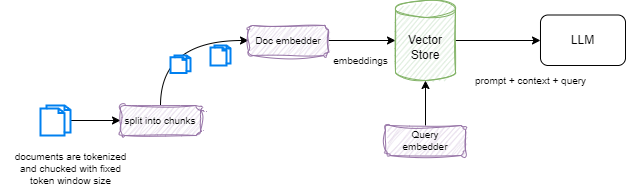

The diagram above was exported from draw.io. Its source (the exported page's mxGraphModel, read from the mxfile embedded in the PNG):
<mxGraphModel dx="633" dy="255" grid="1" gridSize="10" guides="1" tooltips="1" connect="1" arrows="1" fold="1" page="1" pageScale="1" pageWidth="850" pageHeight="1100" math="0" shadow="0">
  <root>
    <mxCell id="0" />
    <mxCell id="1" parent="0" />
    <mxCell id="17" style="edgeStyle=orthogonalEdgeStyle;html=1;entryX=0;entryY=0.5;entryDx=0;entryDy=0;fontSize=10;curved=1;" edge="1" parent="1" source="15" target="16">
      <mxGeometry relative="1" as="geometry">
        <Array as="points">
          <mxPoint x="160" y="65" />
        </Array>
      </mxGeometry>
    </mxCell>
    <mxCell id="18" style="edgeStyle=orthogonalEdgeStyle;curved=1;html=1;fontSize=10;" edge="1" parent="1" source="2" target="15">
      <mxGeometry relative="1" as="geometry" />
    </mxCell>
    <mxCell id="2" value="" style="html=1;verticalLabelPosition=bottom;align=center;labelBackgroundColor=#ffffff;verticalAlign=top;strokeWidth=2;strokeColor=#0080F0;shadow=0;dashed=0;shape=mxgraph.ios7.icons.documents;" vertex="1" parent="1">
      <mxGeometry x="40" y="130" width="30" height="30" as="geometry" />
    </mxCell>
    <mxCell id="3" style="edgeStyle=none;html=1;exitX=1;exitY=0.5;exitDx=0;exitDy=0;entryX=0;entryY=0.5;entryDx=0;entryDy=0;entryPerimeter=0;" edge="1" parent="1" source="16" target="12">
      <mxGeometry relative="1" as="geometry">
        <mxPoint x="289" y="180" as="targetPoint" />
        <mxPoint x="420" y="180" as="sourcePoint" />
      </mxGeometry>
    </mxCell>
    <mxCell id="5" style="edgeStyle=none;html=1;exitX=1;exitY=0.5;exitDx=0;exitDy=0;exitPerimeter=0;" edge="1" parent="1" source="12">
      <mxGeometry relative="1" as="geometry">
        <mxPoint x="552.5055326054885" y="180" as="sourcePoint" />
        <mxPoint x="540" y="65" as="targetPoint" />
      </mxGeometry>
    </mxCell>
    <mxCell id="6" value="" style="html=1;verticalLabelPosition=bottom;align=center;labelBackgroundColor=#ffffff;verticalAlign=top;strokeWidth=2;strokeColor=#0080F0;shadow=0;dashed=0;shape=mxgraph.ios7.icons.documents;" vertex="1" parent="1">
      <mxGeometry x="170" y="80" width="20" height="17.5" as="geometry" />
    </mxCell>
    <mxCell id="7" value="" style="html=1;verticalLabelPosition=bottom;align=center;labelBackgroundColor=#ffffff;verticalAlign=top;strokeWidth=2;strokeColor=#0080F0;shadow=0;dashed=0;shape=mxgraph.ios7.icons.documents;" vertex="1" parent="1">
      <mxGeometry x="210" y="70" width="20" height="20" as="geometry" />
    </mxCell>
    <mxCell id="9" value="embeddings" style="text;html=1;align=center;verticalAlign=middle;resizable=0;points=[];autosize=1;strokeColor=none;fillColor=none;fontSize=10;" vertex="1" parent="1">
      <mxGeometry x="320" y="70" width="80" height="30" as="geometry" />
    </mxCell>
    <mxCell id="12" value="Vector Store" style="shape=cylinder3;whiteSpace=wrap;html=1;boundedLbl=1;backgroundOutline=1;size=8.5;sketch=1;fillColor=#d5e8d4;strokeColor=#82b366;" vertex="1" parent="1">
      <mxGeometry x="395" y="25" width="60" height="80" as="geometry" />
    </mxCell>
    <mxCell id="14" value="documents are tokenized&lt;br&gt;and chucked with fixed&lt;br&gt;token window size" style="text;html=1;align=center;verticalAlign=middle;resizable=0;points=[];autosize=1;strokeColor=none;fillColor=none;fontSize=10;" vertex="1" parent="1">
      <mxGeometry y="167.5" width="140" height="50" as="geometry" />
    </mxCell>
    <mxCell id="15" value="split into chunks" style="rounded=1;whiteSpace=wrap;html=1;fillColor=#e1d5e7;strokeColor=#9673a6;sketch=1;curveFitting=1;jiggle=2;fontSize=10;" vertex="1" parent="1">
      <mxGeometry x="120" y="130" width="80" height="30" as="geometry" />
    </mxCell>
    <mxCell id="16" value="Doc embedder" style="rounded=1;whiteSpace=wrap;html=1;fillColor=#e1d5e7;strokeColor=#9673a6;sketch=1;curveFitting=1;jiggle=2;fontSize=10;" vertex="1" parent="1">
      <mxGeometry x="248" y="50" width="80" height="30" as="geometry" />
    </mxCell>
    <mxCell id="20" style="edgeStyle=orthogonalEdgeStyle;curved=1;html=1;fontSize=10;" edge="1" parent="1" source="19" target="12">
      <mxGeometry relative="1" as="geometry" />
    </mxCell>
    <mxCell id="19" value="Query&lt;br&gt;embedder" style="rounded=1;whiteSpace=wrap;html=1;fillColor=#e1d5e7;strokeColor=#9673a6;sketch=1;curveFitting=1;jiggle=2;fontSize=10;" vertex="1" parent="1">
      <mxGeometry x="385" y="150" width="80" height="30" as="geometry" />
    </mxCell>
    <mxCell id="21" value="LLM" style="rounded=1;whiteSpace=wrap;html=1;" vertex="1" parent="1">
      <mxGeometry x="540" y="39.5" width="85" height="50.5" as="geometry" />
    </mxCell>
    <mxCell id="22" value="prompt + context + query" style="text;html=1;align=center;verticalAlign=middle;resizable=0;points=[];autosize=1;strokeColor=none;fillColor=none;fontSize=10;" vertex="1" parent="1">
      <mxGeometry x="465" y="90" width="130" height="30" as="geometry" />
    </mxCell>
  </root>
</mxGraphModel>